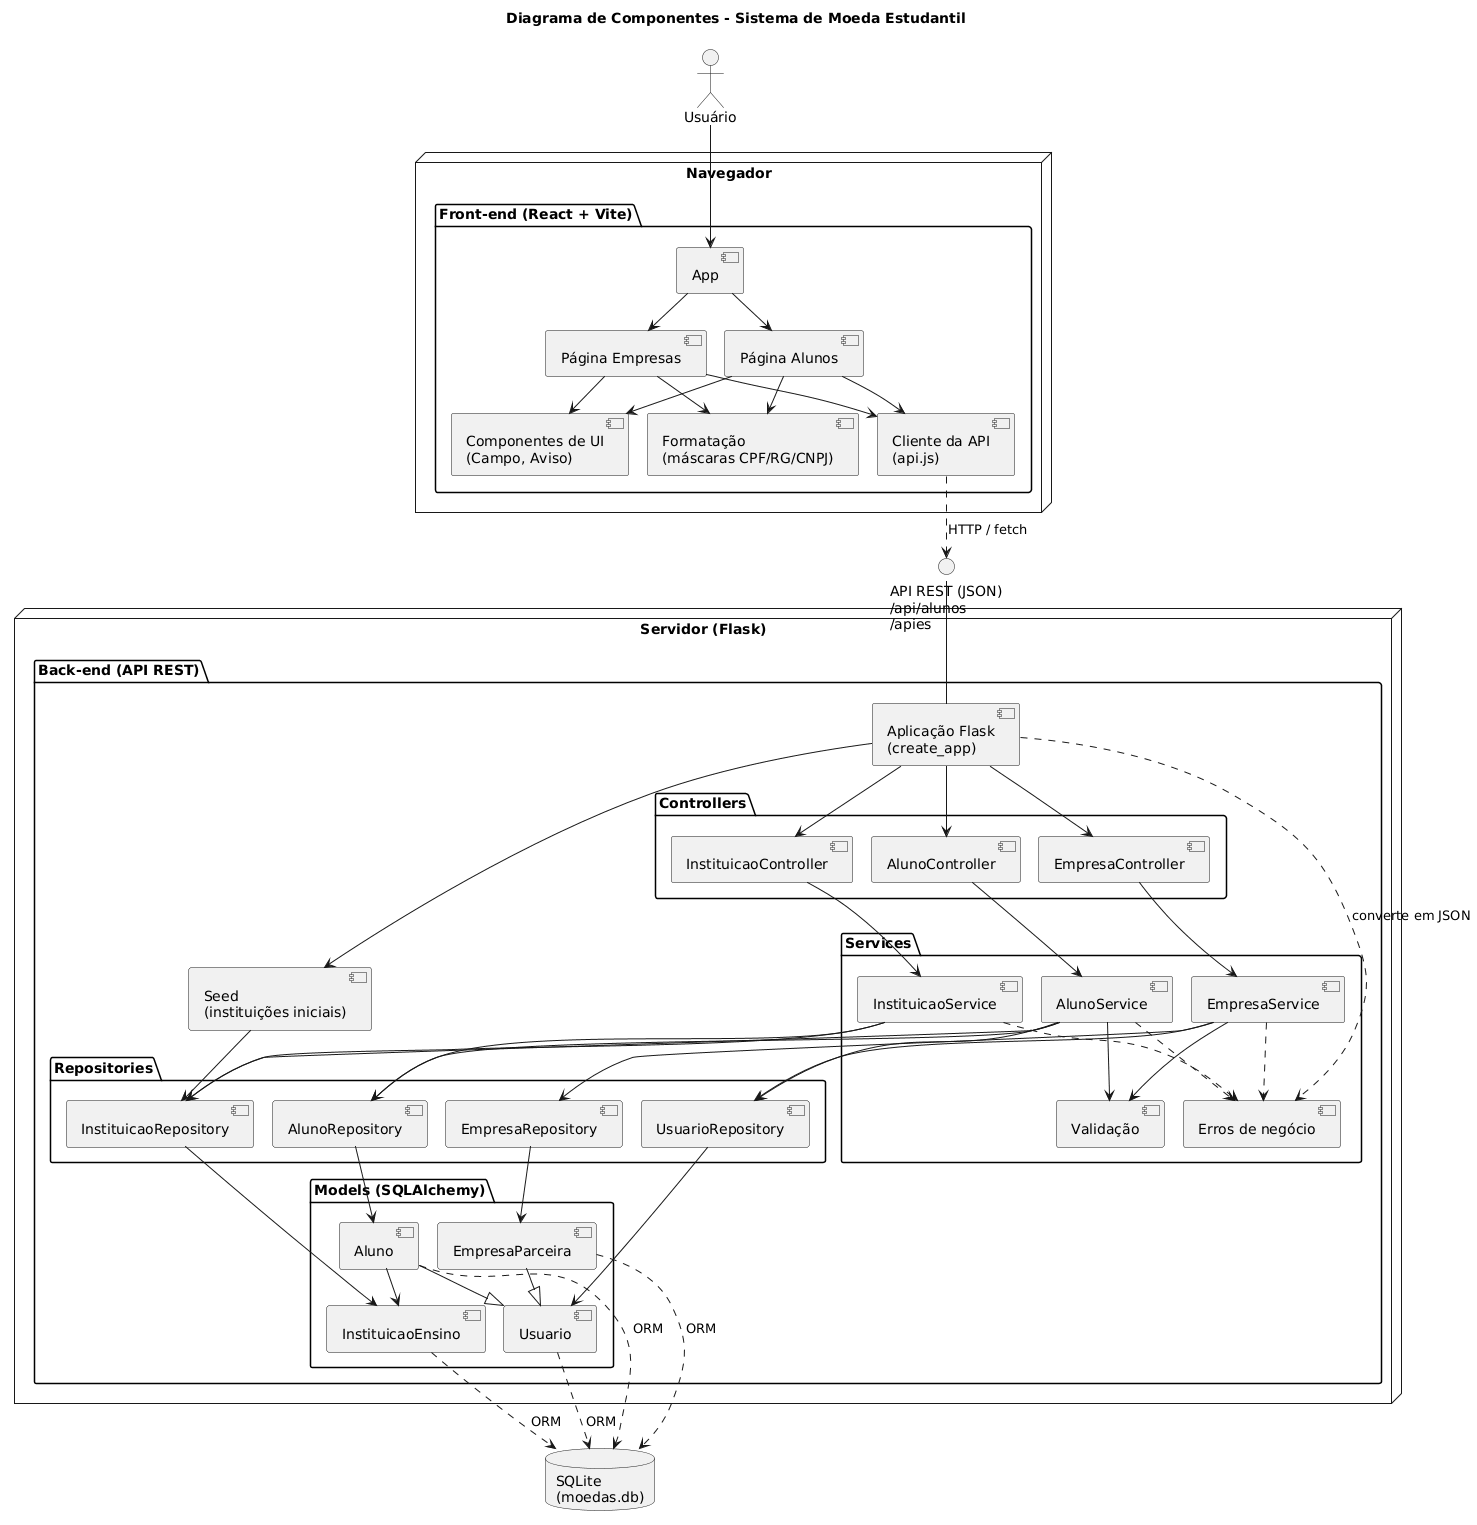

The diagram above was rendered by PlantUML. Its source (embedded in the PNG):
@startuml
!pragma layout smetana
skinparam componentStyle uml2
skinparam shadowing false
skinparam defaultFontName Helvetica

title Diagrama de Componentes - Sistema de Moeda Estudantil

actor "Usuário" as usuario

node "Navegador" {
  package "Front-end (React + Vite)" as front {
    [App] as app
    [Página Alunos] as pagAlunos
    [Página Empresas] as pagEmpresas
    [Componentes de UI\n(Campo, Aviso)] as ui
    [Formatação\n(máscaras CPF/RG/CNPJ)] as formatacao
    [Cliente da API\n(api.js)] as clienteApi
  }
}

node "Servidor (Flask)" {
  package "Back-end (API REST)" as back {
    [Aplicação Flask\n(create_app)] as flask

    package "Controllers" {
      [AlunoController] as ctrlAluno
      [EmpresaController] as ctrlEmpresa
      [InstituicaoController] as ctrlInst
    }

    package "Services" {
      [AlunoService] as svcAluno
      [EmpresaService] as svcEmpresa
      [InstituicaoService] as svcInst
      [Erros de negócio] as erros
      [Validação] as validacao
    }

    package "Repositories" {
      [AlunoRepository] as repAluno
      [EmpresaRepository] as repEmpresa
      [InstituicaoRepository] as repInst
      [UsuarioRepository] as repUsuario
    }

    package "Models (SQLAlchemy)" {
      [Usuario] as mUsuario
      [Aluno] as mAluno
      [EmpresaParceira] as mEmpresa
      [InstituicaoEnsino] as mInst
    }

    [Seed\n(instituições iniciais)] as seed
  }
}

database "SQLite\n(moedas.db)" as sqlite

interface "API REST (JSON)\n/api/alunos\n/apies" as rest

usuario --> app
app --> pagAlunos
app --> pagEmpresas
pagAlunos --> ui
pagEmpresas --> ui
pagAlunos --> formatacao
pagEmpresas --> formatacao
pagAlunos --> clienteApi
pagEmpresas --> clienteApi

clienteApi ..> rest : HTTP / fetch
rest -- flask

flask --> ctrlAluno
flask --> ctrlEmpresa
flask --> ctrlInst
flask ..> erros : converte em JSON
flask --> seed

ctrlAluno --> svcAluno
ctrlEmpresa --> svcEmpresa
ctrlInst --> svcInst

svcAluno --> validacao
svcEmpresa --> validacao
svcAluno ..> erros
svcEmpresa ..> erros
svcInst ..> erros

svcAluno --> repAluno
svcAluno --> repUsuario
svcAluno --> repInst
svcEmpresa --> repEmpresa
svcEmpresa --> repUsuario
svcInst --> repInst
svcInst --> repAluno
seed --> repInst

repAluno --> mAluno
repEmpresa --> mEmpresa
repInst --> mInst
repUsuario --> mUsuario

mAluno --|> mUsuario
mEmpresa --|> mUsuario
mAluno --> mInst

mUsuario ..> sqlite : ORM
mAluno ..> sqlite : ORM
mEmpresa ..> sqlite : ORM
mInst ..> sqlite : ORM
@enduml